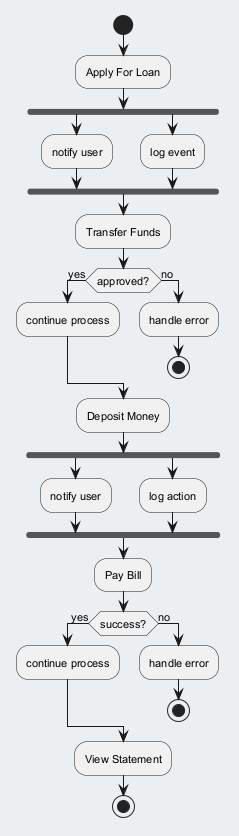

The diagram above was rendered by PlantUML. Its source (embedded in the PNG):
@startuml
skinparam backgroundColor #ECEFF1
skinparam classBackgroundColor #FFFFFF
skinparam classBorderColor #455A64
skinparam defaultFontSize 11
start
:Apply For Loan;
fork
:notify user;
fork again
:log event;
end fork
:Transfer Funds;
if (approved?) then (yes)
:continue process;
else (no)
:handle error;
stop
endif
:Deposit Money;
fork
:notify user;
fork again
:log action;
end fork
:Pay Bill;
if (success?) then (yes)
:continue process;
else (no)
:handle error;
stop
endif
:View Statement;
stop
@enduml